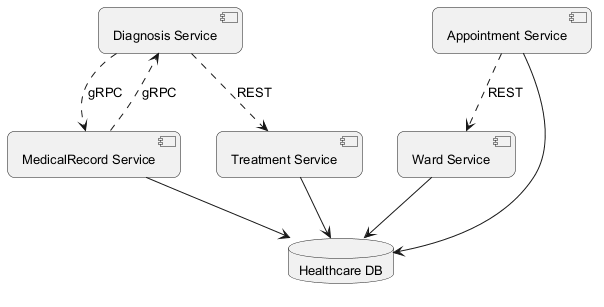

The diagram above was rendered by PlantUML. Its source (embedded in the PNG):
@startuml
skinparam backgroundColor #FFFFFF
skinparam roundCorner 15
skinparam defaultFontSize 13
component "Diagnosis Service" as C_DiagnosisService
component "MedicalRecord Service" as C_MedicalRecordService
component "Appointment Service" as C_AppointmentService
component "Ward Service" as C_WardService
component "Treatment Service" as C_TreatmentService
database "Healthcare DB" as DB_healthcare
C_MedicalRecordService --> DB_healthcare
C_AppointmentService --> DB_healthcare
C_WardService --> DB_healthcare
C_TreatmentService --> DB_healthcare
C_DiagnosisService ..> C_TreatmentService : REST
C_MedicalRecordService ..> C_DiagnosisService : gRPC
C_DiagnosisService ..> C_MedicalRecordService : gRPC
C_AppointmentService ..> C_WardService : REST
@enduml